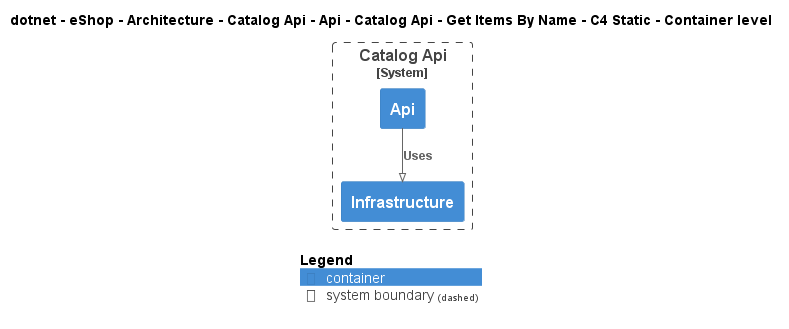

The diagram above was rendered by PlantUML. Its source (embedded in the PNG):
@startuml
!pragma layout smetana
!include ..\..\..\..\..\..\..\..\..\..\..\.c4s\C4_Container.puml

AddElementTag("c4interflow:lifecycle:new", $bgColor=green, $fontColor=#ffffff, $borderColor=green, $shadowing="False")
AddElementTag("c4interflow:lifecycle:changed", $bgColor=orange, $fontColor=#ffffff, $borderColor=orange, $shadowing="False")
AddElementTag("c4interflow:lifecycle:removed", $bgColor=red, $fontColor=#ffffff, $borderColor=red, $shadowing="False")

AddRelTag("c4interflow:lifecycle:new", $textColor=green, $lineColor=green)
AddRelTag("c4interflow:lifecycle:changed", $textColor=orange, $lineColor=orange)
AddRelTag("c4interflow:lifecycle:removed", $textColor=red, $lineColor=red)

SHOW_PERSON_PORTRAIT()
LAYOUT_TOP_DOWN()

skinparam linetype polyline

title dotnet - eShop - Architecture - Catalog Api - Api - Catalog Api - Get Items By Name - C4 Static - Container level


System_Boundary(dotnet.eShop.Architecture.SoftwareSystems.CatalogApi, "Catalog Api") {
    Container(dotnet.eShop.Architecture.SoftwareSystems.CatalogApi.Containers.Api, "Api", "", "")
    Container(dotnet.eShop.Architecture.SoftwareSystems.CatalogApi.Containers.Infrastructure, "Infrastructure", "", "")
}

Rel(dotnet.eShop.Architecture.SoftwareSystems.CatalogApi.Containers.Api, dotnet.eShop.Architecture.SoftwareSystems.CatalogApi.Containers.Infrastructure, "Uses")


SHOW_LEGEND()
@enduml